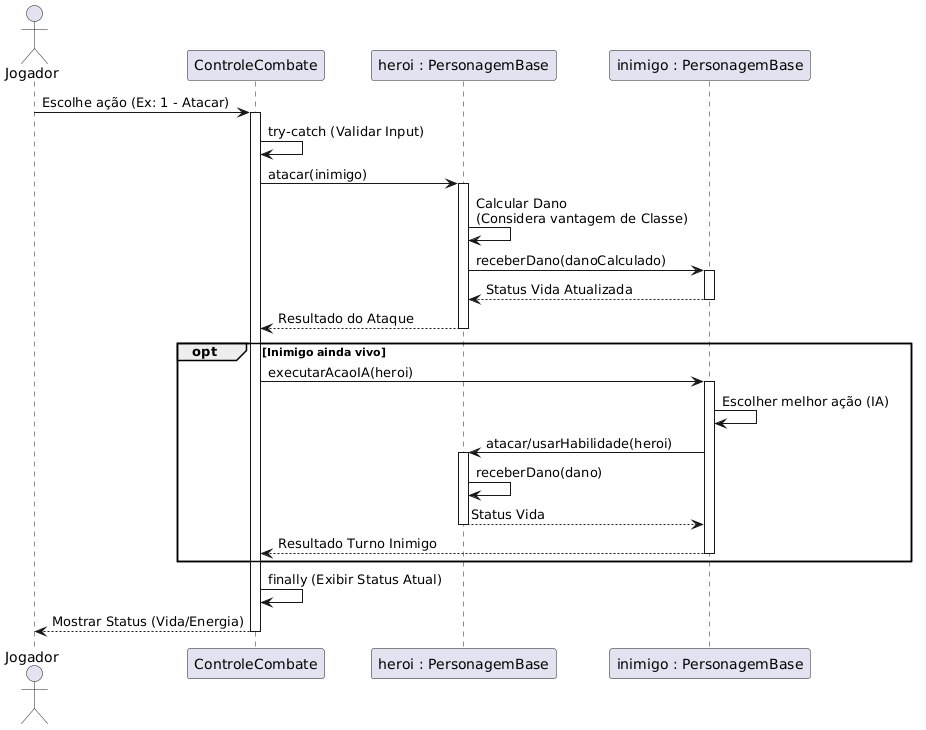

The diagram above was rendered by PlantUML. Its source (embedded in the PNG):
@startuml
actor Jogador
participant "ControleCombate" as C
participant "heroi : PersonagemBase" as H
participant "inimigo : PersonagemBase" as I

Jogador -> C : Escolhe ação (Ex: 1 - Atacar)
activate C

C -> C : try-catch (Validar Input)

C -> H : atacar(inimigo)
activate H
H -> H : Calcular Dano \n(Considera vantagem de Classe)
H -> I : receberDano(danoCalculado)
activate I
I --> H : Status Vida Atualizada
deactivate I
H --> C : Resultado do Ataque
deactivate H

opt Inimigo ainda vivo
    C -> I : executarAcaoIA(heroi)
    activate I
    I -> I : Escolher melhor ação (IA)
    I -> H : atacar/usarHabilidade(heroi)
    activate H
    H -> H : receberDano(dano)
    H --> I : Status Vida
    deactivate H
    I --> C : Resultado Turno Inimigo
    deactivate I
end

C -> C : finally (Exibir Status Atual)
C --> Jogador : Mostrar Status (Vida/Energia)
deactivate C
@enduml